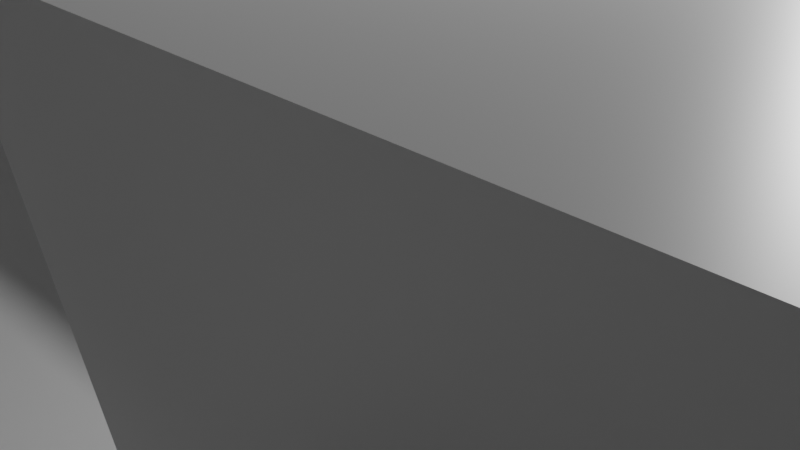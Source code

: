 # Source: tile.blend  (saved by Blender 2.91.10; exported with 4.5.12 LTS)
import bpy
from mathutils import Matrix  # noqa: F401  (used for matrix-valued properties, if any)

bpy.ops.wm.read_factory_settings(use_empty=True)
scene = bpy.context.scene
scene.name = 'Scene'

# ---- collections
col_collection = bpy.data.collections.new('Collection'); scene.collection.children.link(col_collection)

# ---- materials (node trees are filled in below, after node groups)
mat_material = bpy.data.materials.new('Material')
mat_material.alpha_threshold = 0.0
mat_material.use_transparent_shadow = False
mat_material.line_color = (0.0, 0.0, 0.0, 1.0)

# ---- material node trees
mat_material.use_nodes = True; mat_material.node_tree.nodes.clear()
_N = mat_material.node_tree.nodes; _L = mat_material.node_tree.links
n0 = _N.new('ShaderNodeOutputMaterial'); n0.name = 'Material Output'; n0.location = (300, 300)
n1 = _N.new('ShaderNodeBsdfPrincipled'); n1.name = 'Principled BSDF'; n1.location = (10, 300)
n1.distribution = 'GGX'
n1.subsurface_method = 'BURLEY'
n1.inputs[2].default_value = 0.4
n1.inputs[3].default_value = 1.45
n1.inputs[27].default_value = (0.0, 0.0, 0.0, 1.0)
n1.inputs[28].default_value = 1.0
_L.new(n1.outputs[0], n0.inputs[0])
n0.is_active_output = True

# ---- world
world_world = bpy.data.worlds.new('World'); scene.world = world_world
world_world.use_nodes = True; world_world.node_tree.nodes.clear()
_N = world_world.node_tree.nodes; _L = world_world.node_tree.links
n0 = _N.new('ShaderNodeOutputWorld'); n0.name = 'World Output'; n0.location = (300, 300)
n1 = _N.new('ShaderNodeBackground'); n1.name = 'Background'; n1.location = (10, 300)
n1.inputs[0].default_value = (0.05088, 0.05088, 0.05088, 1.0)
_L.new(n1.outputs[0], n0.inputs[0])
n0.is_active_output = True
world_world.color = (0.05088, 0.05088, 0.05088)
world_world.use_sun_shadow = False
world_world.sun_shadow_jitter_overblur = 0.0

# ---- cameras
cam_camera = bpy.data.cameras.new('Camera')
cam_camera.clip_end = 100.0
cam_camera.ortho_scale = 7.314

# ---- lights
light_light = bpy.data.lights.new('Light', 'POINT')
light_light.transmission_factor = 0.0
light_light.energy = 1000.0
light_light.shadow_soft_size = 0.1
light_light.shadow_maximum_resolution = 0.006
light_light.use_absolute_resolution = True

# ---- meshes
me_plane_001 = bpy.data.meshes.new('Plane.001')
me_plane_001.from_pydata([(-1.0, -1.0, 0.0), (1.0, -1.0, 0.0), (-1.0, 1.0, 0.0), (1.0, 1.0, 0.0), (-1.0, 0.75, 0.0), (-1.0, 0.5, 0.0), (-1.0, 0.25, 0.0), (-1.0, 0.0, 0.0), (-1.0, -0.25, 0.0), (-1.0, -0.5, 0.0), (-1.0, -0.75, 0.0), (-0.75, -1.0, 0.0), (-0.5, -1.0, 0.0), (-0.25, -1.0, 0.0), (0.0, -1.0, 0.0), (0.25, -1.0, 0.0), (0.5, -1.0, 0.0), (0.75, -1.0, 0.0), (1.0, -0.75, 0.0), (1.0, -0.5, 0.0), (1.0, -0.25, 0.0), (1.0, 0.0, 0.0), (1.0, 0.25, 0.0), (1.0, 0.5, 0.0), (1.0, 0.75, 0.0), (0.75, 1.0, 0.0), (0.5, 1.0, 0.0), (0.25, 1.0, 0.0), (0.0, 1.0, 0.0), (-0.25, 1.0, 0.0), (-0.5, 1.0, 0.0), (-0.75, 1.0, 0.0), (-0.75, -0.75, 0.0), (-0.75, -0.5, 0.0), (-0.75, -0.25, 0.0), (-0.75, 0.0, 0.0), (-0.75, 0.25, 0.0), (-0.75, 0.5, 0.0), (-0.75, 0.75, 0.0), (-0.5, -0.5, 0.0), (-0.5, -0.25, 0.0), (-0.5, 0.0, 0.0), (-0.5, 0.25, 0.0), (-0.5, 0.5, 0.0), (-0.5, 0.75, 0.0), (-0.25, -0.75, 0.0), (-0.25, -0.5, 0.0), (-0.25, -0.25, 0.0), (-0.25, 0.0, 0.0), (-0.25, 0.25, 0.0), (-0.25, 0.5, 0.0), (-0.25, 0.75, 0.0), (0.0, -0.75, 0.0), (0.0, -0.5, 0.0), (0.0, -0.25, 0.0), (0.0, 0.0, 0.0), (0.0, 0.25, 0.0), (0.0, 0.5, 0.0), (0.0, 0.75, 0.0), (0.25, -0.75, 0.0), (0.25, -0.5, 0.0), (0.25, -0.25, 0.0), (0.25, 0.0, 0.0), (0.25, 0.25, 0.0), (0.25, 0.5, 0.0), (0.25, 0.75, 0.0), (0.5, -0.75, 0.0), (0.5, -0.5, 0.0), (0.5, -0.25, 0.0), (0.5, 0.0, 0.0), (0.5, 0.25, 0.0), (0.5, 0.5, 0.0), (0.5, 0.75, 0.0), (0.75, -0.75, 0.0), (0.75, -0.25, 0.0), (0.75, 0.0, 0.0), (0.75, 0.25, 0.0), (0.75, 0.5, 0.0), (0.75, 0.75, 0.0), (-1.0, -0.875, 0.0), (0.875, -1.0, 0.0), (1.0, 0.875, 0.0), (-0.875, 1.0, 0.0), (-1.0, 0.875, 0.0), (-1.0, 0.625, 0.0), (-1.0, 0.375, 0.0), (-1.0, 0.125, 0.0), (-1.0, -0.125, 0.0), (-1.0, -0.375, 0.0), (-1.0, -0.625, 0.0), (-0.875, -1.0, 0.0), (-0.625, -1.0, 0.0), (-0.375, -1.0, 0.0), (-0.125, -1.0, 0.0), (0.125, -1.0, 0.0), (0.375, -1.0, 0.0), (0.625, -1.0, 0.0), (1.0, -0.875, 0.0), (1.0, -0.625, 0.0), (1.0, -0.375, 0.0), (1.0, -0.125, 0.0), (1.0, 0.125, 0.0), (1.0, 0.375, 0.0), (1.0, 0.625, 0.0), (0.875, 1.0, 0.0), (0.625, 1.0, 0.0), (0.375, 1.0, 0.0), (0.125, 1.0, 0.0), (-0.125, 1.0, 0.0), (-0.375, 1.0, 0.0), (-0.625, 1.0, 0.0), (-0.75, 0.875, 0.0), (-0.75, -0.875, 0.0), (-0.75, -0.625, 0.0), (-0.75, -0.375, 0.0), (-0.75, -0.125, 0.0), (-0.75, 0.125, 0.0), (-0.75, 0.375, 0.0), (-0.75, 0.625, 0.0), (-0.5, 0.875, 0.0), (-0.5, -0.625, 0.0), (-0.5, -0.375, 0.0), (-0.5, -0.125, 0.0), (-0.5, 0.125, 0.0), (-0.5, 0.375, 0.0), (-0.5, 0.625, 0.0), (-0.25, 0.875, 0.0), (-0.25, -0.875, 0.0), (-0.25, -0.625, 0.0), (-0.25, -0.375, 0.0), (-0.25, -0.125, 0.0), (-0.25, 0.125, 0.0), (-0.25, 0.375, 0.0), (-0.25, 0.625, 0.0), (0.0, 0.875, 0.0), (0.0, -0.875, 0.0), (0.0, -0.625, 0.0), (0.0, -0.375, 0.0), (0.0, -0.125, 0.0), (0.0, 0.125, 0.0), (0.0, 0.375, 0.0), (0.0, 0.625, 0.0), (0.25, 0.875, 0.0), (0.25, -0.875, 0.0), (0.25, -0.625, 0.0), (0.25, -0.375, 0.0), (0.25, -0.125, 0.0), (0.25, 0.125, 0.0), (0.25, 0.375, 0.0), (0.25, 0.625, 0.0), (0.5, 0.875, 0.0), (0.5, -0.875, 0.0), (0.5, -0.625, 0.0), (0.5, -0.375, 0.0), (0.5, -0.125, 0.0), (0.5, 0.375, 0.0), (0.5, 0.625, 0.0), (0.75, -0.875, 0.0), (0.75, -0.625, 0.0), (0.75, -0.375, 0.0), (0.75, -0.125, 0.0), (0.75, 0.375, 0.0), (0.75, 0.625, 0.0), (-0.875, -0.75, 0.0), (-0.875, -0.5, 0.0), (-0.875, -0.25, 0.0), (-0.875, 0.0, 0.0), (-0.875, 0.25, 0.0), (-0.875, 0.5, 0.0), (-0.625, -0.5, 0.0), (-0.625, -0.25, 0.0), (-0.625, 0.0, 0.0), (-0.625, 0.25, 0.0), (-0.625, 0.5, 0.0), (-0.625, 0.75, 0.0), (-0.375, -0.5, 0.0), (-0.375, -0.25, 0.0), (-0.375, 0.0, 0.0), (-0.375, 0.25, 0.0), (-0.375, 0.5, 0.0), (-0.375, 0.75, 0.0), (-0.125, -0.75, 0.0), (-0.125, -0.5, 0.0), (-0.125, -0.25, 0.0), (-0.125, 0.0, 0.0), (-0.125, 0.25, 0.0), (-0.125, 0.5, 0.0), (-0.125, 0.75, 0.0), (0.125, -0.75, 0.0), (0.125, -0.5, 0.0), (0.125, -0.25, 0.0), (0.125, 0.0, 0.0), (0.125, 0.25, 0.0), (0.125, 0.5, 0.0), (0.125, 0.75, 0.0), (0.375, -0.75, 0.0), (0.375, -0.5, 0.0), (0.375, -0.25, 0.0), (0.375, 0.0, 0.0), (0.375, 0.25, 0.0), (0.375, 0.5, 0.0), (0.375, 0.75, 0.0), (0.625, -0.75, 0.0), (0.625, -0.25, 0.0), (0.625, 0.0, 0.0), (0.625, 0.25, 0.0), (0.625, 0.5, 0.0), (0.875, -0.75, 0.0), (0.875, -0.25, 0.0), (0.875, 0.0, 0.0), (0.875, 0.25, 0.0), (0.875, 0.5, 0.0), (0.875, 0.75, 0.0), (0.875, 0.625, 0.0), (0.875, 0.375, 0.0), (0.875, -0.125, 0.0), (0.875, -0.375, 0.0), (0.875, -0.625, 0.0), (0.875, -0.875, 0.0), (0.625, 0.375, 0.0), (0.625, -0.125, 0.0), (0.625, -0.375, 0.0), (0.625, -0.625, 0.0), (0.625, -0.875, 0.0), (0.375, 0.625, 0.0), (0.375, 0.375, 0.0), (0.375, -0.125, 0.0), (0.375, -0.375, 0.0), (0.375, -0.625, 0.0), (0.375, -0.875, 0.0), (0.125, 0.625, 0.0), (0.125, 0.375, 0.0), (0.125, 0.125, 0.0), (0.125, -0.125, 0.0), (0.125, -0.375, 0.0), (0.125, -0.625, 0.0), (0.125, -0.875, 0.0), (-0.125, 0.625, 0.0), (-0.125, 0.375, 0.0), (-0.125, 0.125, 0.0), (-0.125, -0.125, 0.0), (-0.125, -0.375, 0.0), (-0.125, -0.625, 0.0), (-0.125, -0.875, 0.0), (-0.375, 0.625, 0.0), (-0.375, 0.375, 0.0), (-0.375, 0.125, 0.0), (-0.375, -0.125, 0.0), (-0.375, -0.375, 0.0), (-0.375, -0.625, 0.0), (-0.625, 0.625, 0.0), (-0.625, 0.375, 0.0), (-0.625, 0.125, 0.0), (-0.625, -0.125, 0.0), (-0.625, -0.375, 0.0), (-0.625, -0.625, 0.0), (-0.875, 0.625, 0.0), (-0.875, 0.375, 0.0), (-0.875, 0.125, 0.0), (-0.875, -0.125, 0.0), (-0.875, -0.375, 0.0), (-0.875, -0.625, 0.0), (-0.875, -0.875, 0.0), (0.375, 0.875, 0.0), (0.125, 0.875, 0.0), (-0.125, 0.875, 0.0), (-0.375, 0.875, 0.0), (-0.625, 0.875, 0.0), (0.7796, -1.062, 0.5), (0.9046, -1.062, 0.5), (0.9046, 0.813, 0.5), (0.9046, 0.938, 0.5), (-0.9704, 0.938, 0.5), (-1.095, 0.938, 0.5), (-1.095, 0.813, 0.5), (-1.095, 0.688, 0.5), (-0.7204, -1.062, 0.5), (-0.5954, -1.062, 0.5), (-0.4704, -1.062, 0.5), (-0.3454, -1.062, 0.5), (0.5296, -1.062, 0.5), (0.6546, -1.062, 0.5), (0.9046, -0.687, 0.5), (0.9046, -0.562, 0.5), (0.9046, 0.06298, 0.5), (0.9046, 0.188, 0.5), (0.7796, 0.938, 0.5), (0.6546, 0.938, 0.5), (0.5296, 0.938, 0.5), (0.4046, 0.938, 0.5), (-0.2204, 0.938, 0.5), (-0.3454, 0.938, 0.5), (-0.8454, 0.813, 0.5), (-0.8454, 0.938, 0.5), (-0.8454, -0.937, 0.5), (-0.8454, -0.812, 0.5), (-0.8454, 0.06298, 0.5), (-0.8454, 0.188, 0.5), (-0.8454, 0.563, 0.5), (-0.8454, 0.688, 0.5), (-0.5954, -0.937, 0.5), (-0.5954, -0.812, 0.5), (-0.5954, 0.06298, 0.5), (-0.5954, 0.188, 0.5), (-0.3454, 0.813, 0.5), (-0.3454, -0.937, 0.5), (-0.3454, -0.812, 0.5), (-0.3454, 0.06298, 0.5), (-0.3454, 0.188, 0.5), (-0.3454, 0.563, 0.5), (-0.3454, 0.688, 0.5), (0.1546, 0.06298, 0.5), (0.1546, 0.188, 0.5), (0.4046, 0.813, 0.5), (0.4046, -0.687, 0.5), (0.4046, -0.562, 0.5), (0.4046, 0.06298, 0.5), (0.4046, 0.188, 0.5), (0.4046, 0.563, 0.5), (0.4046, 0.688, 0.5), (0.6546, 0.813, 0.5), (0.6546, -0.687, 0.5), (0.6546, -0.562, 0.5), (0.6546, 0.06298, 0.5), (0.6546, 0.188, 0.5), (0.6546, 0.563, 0.5), (0.6546, 0.688, 0.5), (-0.9704, 0.688, 0.5), (-0.7204, -0.812, 0.5), (-0.7204, 0.688, 0.5), (-0.4704, -0.812, 0.5), (-0.2204, 0.688, 0.5), (0.02958, -0.06202, 0.5), (-0.09542, -0.06202, 0.5), (0.2796, -0.06202, 0.5), (0.1546, -0.06202, 0.5), (0.2796, 0.188, 0.5), (0.5296, -0.562, 0.5), (0.5296, -0.06202, 0.5), (0.4046, -0.06202, 0.5), (0.5296, 0.188, 0.5), (0.5296, 0.438, 0.5), (0.4046, 0.438, 0.5), (0.5296, 0.688, 0.5), (0.7796, -0.562, 0.5), (0.7796, -0.06202, 0.5), (0.6546, -0.06202, 0.5), (0.7796, 0.188, 0.5), (0.7796, 0.688, 0.5), (0.9046, 0.688, 0.5), (-1.095, 0.563, 0.5), (-0.8454, -1.062, 0.5), (0.9046, -0.937, 0.5), (0.9046, -0.437, 0.5), (0.9046, -0.06202, 0.5), (-0.8454, -0.687, 0.5), (-0.8454, -0.06202, 0.5), (-0.5954, -0.687, 0.5), (-0.5954, -0.06202, 0.5), (-0.3454, -0.687, 0.5), (-0.3454, -0.06202, 0.5), (-0.09542, 0.06298, 0.5), (0.4046, -0.437, 0.5), (0.6546, -0.937, 0.5), (0.6546, -0.437, 0.5), (0.6546, 0.438, 0.5), (-0.9704, -0.06202, 0.5), (-0.9704, 0.188, 0.5), (-0.7204, -0.06202, 0.5), (-0.7204, 0.188, 0.5), (-0.4704, -0.06202, 0.5), (-0.4704, 0.188, 0.5), (-0.2204, -0.06202, 0.5), (0.7796, 0.06298, 0.5), (0.7796, -0.437, 0.5), (0.7796, -0.687, 0.5), (0.7796, -0.937, 0.5), (0.5296, 0.563, 0.5), (0.5296, 0.06298, 0.5), (0.5296, -0.437, 0.5), (0.5296, -0.687, 0.5), (0.5296, -0.937, 0.5), (0.2796, 0.06298, 0.5), (0.02958, 0.06298, 0.5), (-0.2204, 0.563, 0.5), (-0.2204, 0.06298, 0.5), (-0.4704, 0.06298, 0.5), (-0.4704, -0.687, 0.5), (-0.4704, -0.937, 0.5), (-0.7204, 0.563, 0.5), (-0.7204, 0.06298, 0.5), (-0.7204, -0.687, 0.5), (-0.7204, -0.937, 0.5), (-0.9704, 0.563, 0.5), (-0.9704, 0.06298, 0.5), (0.5296, 0.813, 0.5), (-0.2204, 0.813, 0.5), (-0.9704, 0.813, 0.5), (0.7796, 0.813, 0.5)], [], [(256, 118, 298, 393), (199, 63, 312, 336), (267, 119, 30, 110), (266, 126, 29, 109), (265, 134, 28, 108), (264, 142, 27, 107), (263, 150, 26, 106), (113, 32, 295, 355), (262, 112, 32, 163), (261, 113, 33, 164), (260, 114, 34, 165), (259, 115, 35, 166), (84, 256, 393, 350), (257, 117, 37, 168), (62, 198, 334, 335), (112, 11, 351, 294), (255, 120, 39, 169), (254, 121, 40, 170), (253, 122, 41, 171), (67, 152, 314, 315), (251, 124, 43, 173), (250, 125, 44, 174), (232, 139, 361, 383), (249, 128, 46, 175), (248, 129, 47, 176), (247, 130, 48, 177), (206, 77, 365, 341), (245, 132, 50, 179), (244, 133, 51, 180), (243, 135, 52, 181), (242, 136, 53, 182), (241, 137, 54, 183), (240, 138, 55, 184), (239, 139, 56, 185), (238, 140, 57, 186), (237, 141, 58, 187), (236, 143, 59, 188), (235, 144, 60, 189), (234, 145, 61, 190), (233, 146, 62, 191), (232, 147, 63, 192), (231, 148, 64, 193), (230, 149, 65, 194), (229, 151, 66, 195), (228, 152, 67, 196), (227, 153, 68, 197), (226, 154, 69, 198), (101, 22, 285, 284), (225, 155, 71, 200), (224, 156, 72, 201), (223, 157, 73, 202), (38, 111, 292, 299), (221, 159, 74, 203), (220, 160, 75, 204), (191, 232, 383, 332), (219, 161, 77, 206), (76, 205, 340, 324), (218, 97, 18, 207), (26, 150, 313, 289), (216, 99, 20, 208), (215, 100, 21, 209), (204, 75, 346, 338), (214, 102, 23, 211), (213, 103, 24, 212), (162, 213, 212, 78), (77, 211, 213, 162), (211, 23, 103, 213), (161, 214, 211, 77), (76, 210, 214, 161), (210, 22, 102, 214), (98, 19, 283, 282), (63, 147, 311, 312), (156, 71, 342, 318), (160, 215, 209, 75), (74, 208, 215, 160), (208, 20, 100, 215), (159, 216, 208, 74), (96, 17, 281, 280), (120, 255, 391, 357), (55, 191, 332, 333), (73, 207, 217, 158), (207, 18, 98, 217), (157, 218, 207, 73), (25, 105, 288, 287), (255, 113, 355, 391), (3, 104, 286, 271), (70, 199, 336, 317), (153, 67, 315, 362), (155, 219, 206, 71), (70, 205, 219, 155), (205, 76, 161, 219), (198, 69, 339, 334), (92, 13, 279, 278), (91, 12, 277, 276), (154, 220, 204, 69), (68, 203, 220, 154), (203, 74, 160, 220), (153, 221, 203, 68), (21, 101, 284, 354), (187, 265, 396, 331), (150, 72, 319, 313), (66, 202, 222, 152), (202, 73, 158, 222), (151, 223, 202, 66), (16, 96, 223, 151), (265, 108, 290, 396), (149, 224, 201, 65), (64, 200, 224, 149), (200, 71, 156, 224), (148, 225, 200, 64), (63, 199, 225, 148), (199, 70, 155, 225), (19, 99, 353, 283), (1, 97, 352, 269), (147, 62, 335, 311), (146, 226, 198, 62), (61, 197, 226, 146), (197, 68, 154, 226), (145, 227, 197, 61), (60, 196, 227, 145), (196, 67, 153, 227), (144, 228, 196, 60), (59, 195, 228, 144), (195, 66, 152, 228), (143, 229, 195, 59), (15, 95, 229, 143), (95, 16, 151, 229), (141, 230, 194, 58), (57, 193, 230, 141), (193, 64, 149, 230), (140, 231, 193, 57), (56, 192, 231, 140), (192, 63, 148, 231), (139, 232, 192, 56), (97, 218, 376, 352), (191, 62, 147, 232), (138, 233, 191, 55), (54, 190, 233, 138), (190, 61, 146, 233), (137, 234, 190, 54), (53, 189, 234, 137), (189, 60, 145, 234), (136, 235, 189, 53), (52, 188, 235, 136), (188, 59, 144, 235), (135, 236, 188, 52), (14, 94, 236, 135), (94, 15, 143, 236), (218, 157, 363, 376), (50, 186, 237, 133), (186, 57, 141, 237), (132, 238, 186, 50), (49, 185, 238, 132), (185, 56, 140, 238), (131, 239, 185, 49), (48, 184, 239, 131), (83, 4, 275, 274), (130, 240, 184, 48), (47, 183, 240, 130), (183, 54, 138, 240), (129, 241, 183, 47), (46, 182, 241, 129), (182, 53, 137, 241), (128, 242, 182, 46), (45, 181, 242, 128), (181, 52, 136, 242), (127, 243, 181, 45), (13, 93, 243, 127), (93, 14, 135, 243), (125, 244, 180, 44), (43, 179, 244, 125), (179, 50, 133, 244), (124, 245, 179, 43), (42, 178, 245, 124), (178, 49, 132, 245), (123, 246, 178, 42), (41, 177, 246, 123), (51, 133, 309, 310), (122, 247, 177, 41), (40, 176, 247, 122), (176, 47, 130, 247), (121, 248, 176, 40), (39, 175, 248, 121), (175, 46, 129, 248), (120, 249, 175, 39), (82, 2, 273, 272), (12, 92, 278, 277), (217, 98, 282, 375), (252, 171, 368, 390), (81, 3, 271, 270), (11, 91, 276, 351), (37, 173, 250, 118), (173, 43, 125, 250), (117, 251, 173, 37), (36, 172, 251, 117), (172, 42, 124, 251), (116, 252, 172, 36), (35, 171, 252, 116), (158, 217, 375, 321), (115, 253, 171, 35), (34, 170, 253, 115), (170, 40, 122, 253), (114, 254, 170, 34), (33, 169, 254, 114), (169, 39, 121, 254), (113, 255, 169, 33), (131, 49, 308, 307), (172, 252, 390, 369), (80, 1, 269, 268), (139, 239, 385, 361), (184, 55, 333, 372), (99, 216, 374, 353), (5, 168, 256, 84), (168, 37, 118, 256), (85, 257, 168, 5), (6, 167, 257, 85), (167, 36, 117, 257), (86, 258, 167, 6), (7, 166, 258, 86), (174, 38, 299, 329), (87, 259, 166, 7), (8, 165, 259, 87), (165, 34, 115, 259), (88, 260, 165, 8), (9, 164, 260, 88), (164, 33, 114, 260), (89, 261, 164, 9), (10, 163, 261, 89), (163, 32, 113, 261), (79, 262, 163, 10), (0, 90, 262, 79), (90, 11, 112, 262), (239, 184, 372, 385), (216, 159, 364, 374), (127, 45, 306, 305), (142, 263, 106, 27), (65, 201, 263, 142), (201, 72, 150, 263), (134, 264, 107, 28), (58, 194, 264, 134), (194, 65, 142, 264), (29, 126, 304, 291), (118, 250, 389, 298), (187, 58, 134, 265), (119, 266, 109, 30), (44, 180, 266, 119), (180, 51, 126, 266), (111, 267, 110, 31), (38, 174, 267, 111), (174, 44, 119, 267), (4, 84, 350, 275), (2, 83, 274, 273), (123, 42, 303, 302), (250, 174, 329, 389), (49, 178, 371, 308), (31, 82, 272, 293), (398, 270, 271, 286), (397, 292, 293, 272), (395, 320, 287, 288), (394, 296, 297, 367), (393, 298, 299, 327), (392, 300, 301, 328), (390, 302, 303, 369), (388, 305, 306, 330), (386, 307, 308, 371), (382, 316, 317, 336), (380, 321, 322, 337), (378, 323, 324, 340), (377, 325, 326, 343), (375, 282, 283, 344), (373, 284, 285, 347), (323, 373, 347, 324), (346, 345, 373, 323), (345, 354, 284, 373), (322, 344, 374, 364), (344, 283, 353, 374), (321, 375, 344, 322), (281, 268, 376, 363), (268, 269, 352, 376), (318, 377, 343, 319), (342, 341, 377, 318), (341, 365, 325, 377), (316, 378, 340, 317), (339, 338, 378, 316), (338, 346, 323, 378), (315, 337, 379, 362), (337, 322, 364, 379), (314, 380, 337, 315), (280, 281, 363, 381), (311, 382, 336, 312), (335, 334, 382, 311), (334, 339, 316, 382), (333, 332, 383, 361), (309, 384, 331, 310), (372, 333, 361, 385), (370, 360, 307, 386), (301, 330, 387, 357), (330, 306, 359, 387), (300, 388, 330, 301), (277, 278, 388, 300), (278, 279, 305, 388), (298, 389, 329, 299), (368, 358, 302, 390), (295, 328, 391, 355), (328, 301, 357, 391), (294, 392, 328, 295), (351, 276, 392, 294), (276, 277, 300, 392), (350, 393, 327, 275), (366, 356, 296, 394), (313, 395, 288, 289), (319, 343, 395, 313), (343, 326, 320, 395), (304, 396, 290, 291), (310, 331, 396, 304), (274, 397, 272, 273), (275, 327, 397, 274), (327, 299, 292, 397), (320, 398, 286, 287), (326, 348, 398, 320), (348, 349, 270, 398), (178, 246, 386, 371), (104, 25, 287, 286), (77, 162, 325, 365), (221, 153, 362, 379), (246, 177, 370, 386), (105, 26, 289, 288), (159, 221, 379, 364), (35, 116, 296, 356), (209, 21, 354, 345), (72, 156, 318, 319), (22, 210, 347, 285), (108, 29, 291, 290), (167, 258, 394, 367), (166, 35, 356, 366), (152, 222, 380, 314), (212, 24, 349, 348), (69, 204, 338, 339), (258, 166, 366, 394), (36, 167, 367, 297), (222, 158, 321, 380), (205, 70, 317, 340), (111, 31, 293, 292), (71, 206, 341, 342), (223, 96, 280, 381), (32, 112, 294, 295), (157, 223, 381, 363), (41, 123, 302, 358), (162, 78, 326, 325), (171, 41, 358, 368), (116, 36, 297, 296), (75, 209, 345, 346), (42, 172, 369, 303), (126, 51, 310, 304), (210, 76, 324, 347), (13, 127, 305, 279), (249, 120, 357, 387), (45, 128, 359, 306), (128, 249, 387, 359), (78, 212, 348, 326), (237, 187, 331, 384), (17, 80, 268, 281), (133, 237, 384, 309), (48, 131, 307, 360), (24, 81, 270, 349), (177, 48, 360, 370)])
_uv = me_plane_001.uv_layers.new(name='UVMap')
_uv.uv.foreach_set('vector', [0.0625, 0.8125, 0.125, 0.8125, 0.125, 0.8125, 0.0625, 0.8125, 0.6875, 0.625, 0.625, 0.625, 0.625, 0.625, 0.6875, 0.625, 0.1875, 0.9375, 0.25, 0.9375, 0.25, 1.0, 0.1875, 1.0, 0.3125, 0.9375, 0.375, 0.9375, 0.375, 1.0, 0.3125, 1.0, 0.4375, 0.9375, 0.5, 0.9375, 0.5, 1.0, 0.4375, 1.0, 0.5625, 0.9375, 0.625, 0.9375, 0.625, 1.0, 0.5625, 1.0, 0.6875, 0.9375, 0.75, 0.9375, 0.75, 1.0, 0.6875, 1.0, 0.125, 0.1875, 0.125, 0.125, 0.125, 0.125, 0.125, 0.1875, 0.0625, 0.0625, 0.125, 0.0625, 0.125, 0.125, 0.0625, 0.125, 0.0625, 0.1875, 0.125, 0.1875, 0.125, 0.25, 0.0625, 0.25, 0.0625, 0.3125, 0.125, 0.3125, 0.125, 0.375, 0.0625, 0.375, 0.0625, 0.4375, 0.125, 0.4375, 0.125, 0.5, 0.0625, 0.5, 0.0, 0.8125, 0.0625, 0.8125, 0.0625, 0.8125, 0.0, 0.8125, 0.0625, 0.6875, 0.125, 0.6875, 0.125, 0.75, 0.0625, 0.75, 0.625, 0.5, 0.6875, 0.5, 0.6875, 0.5, 0.625, 0.5, 0.125, 0.0625, 0.125, 0.0, 0.125, 0.0, 0.125, 0.0625, 0.1875, 0.1875, 0.25, 0.1875, 0.25, 0.25, 0.1875, 0.25, 0.1875, 0.3125, 0.25, 0.3125, 0.25, 0.375, 0.1875, 0.375, 0.1875, 0.4375, 0.25, 0.4375, 0.25, 0.5, 0.1875, 0.5, 0.75, 0.25, 0.75, 0.1875, 0.75, 0.1875, 0.75, 0.25, 0.1875, 0.6875, 0.25, 0.6875, 0.25, 0.75, 0.1875, 0.75, 0.1875, 0.8125, 0.25, 0.8125, 0.25, 0.875, 0.1875, 0.875, 0.5625, 0.5625, 0.5, 0.5625, 0.5, 0.5625, 0.5625, 0.5625, 0.3125, 0.1875, 0.375, 0.1875, 0.375, 0.25, 0.3125, 0.25, 0.3125, 0.3125, 0.375, 0.3125, 0.375, 0.375, 0.3125, 0.375, 0.3125, 0.4375, 0.375, 0.4375, 0.375, 0.5, 0.3125, 0.5, 0.8125, 0.75, 0.875, 0.75, 0.875, 0.75, 0.8125, 0.75, 0.3125, 0.6875, 0.375, 0.6875, 0.375, 0.75, 0.3125, 0.75, 0.3125, 0.8125, 0.375, 0.8125, 0.375, 0.875, 0.3125, 0.875, 0.4375, 0.0625, 0.5, 0.0625, 0.5, 0.125, 0.4375, 0.125, 0.4375, 0.1875, 0.5, 0.1875, 0.5, 0.25, 0.4375, 0.25, 0.4375, 0.3125, 0.5, 0.3125, 0.5, 0.375, 0.4375, 0.375, 0.4375, 0.4375, 0.5, 0.4375, 0.5, 0.5, 0.4375, 0.5, 0.4375, 0.5625, 0.5, 0.5625, 0.5, 0.625, 0.4375, 0.625, 0.4375, 0.6875, 0.5, 0.6875, 0.5, 0.75, 0.4375, 0.75, 0.4375, 0.8125, 0.5, 0.8125, 0.5, 0.875, 0.4375, 0.875, 0.5625, 0.0625, 0.625, 0.0625, 0.625, 0.125, 0.5625, 0.125, 0.5625, 0.1875, 0.625, 0.1875, 0.625, 0.25, 0.5625, 0.25, 0.5625, 0.3125, 0.625, 0.3125, 0.625, 0.375, 0.5625, 0.375, 0.5625, 0.4375, 0.625, 0.4375, 0.625, 0.5, 0.5625, 0.5, 0.5625, 0.5625, 0.625, 0.5625, 0.625, 0.625, 0.5625, 0.625, 0.5625, 0.6875, 0.625, 0.6875, 0.625, 0.75, 0.5625, 0.75, 0.5625, 0.8125, 0.625, 0.8125, 0.625, 0.875, 0.5625, 0.875, 0.6875, 0.0625, 0.75, 0.0625, 0.75, 0.125, 0.6875, 0.125, 0.6875, 0.1875, 0.75, 0.1875, 0.75, 0.25, 0.6875, 0.25, 0.6875, 0.3125, 0.75, 0.3125, 0.75, 0.375, 0.6875, 0.375, 0.6875, 0.4375, 0.75, 0.4375, 0.75, 0.5, 0.6875, 0.5, 0.0, 0.0, 0.0, 0.0, 0.0, 0.0, 0.0, 0.0, 0.6875, 0.6875, 0.75, 0.6875, 0.75, 0.75, 0.6875, 0.75, 0.6875, 0.8125, 0.75, 0.8125, 0.75, 0.875, 0.6875, 0.875, 0.8125, 0.0625, 0.875, 0.0625, 0.875, 0.125, 0.8125, 0.125, 0.125, 0.875, 0.125, 0.9375, 0.125, 0.9375, 0.125, 0.875, 0.8125, 0.3125, 0.875, 0.3125, 0.875, 0.375, 0.8125, 0.375, 0.8125, 0.4375, 0.875, 0.4375, 0.875, 0.5, 0.8125, 0.5, 0.5625, 0.5, 0.5625, 0.5625, 0.5625, 0.5625, 0.5625, 0.5, 0.8125, 0.6875, 0.875, 0.6875, 0.875, 0.75, 0.8125, 0.75, 0.875, 0.625, 0.8125, 0.625, 0.8125, 0.625, 0.875, 0.625, 0.9375, 0.0625, 1.0, 0.0625, 1.0, 0.125, 0.9375, 0.125, 0.75, 1.0, 0.75, 0.9375, 0.75, 0.9375, 0.75, 1.0, 0.9375, 0.3125, 1.0, 0.3125, 1.0, 0.375, 0.9375, 0.375, 0.9375, 0.4375, 1.0, 0.4375, 1.0, 0.5, 0.9375, 0.5, 0.8125, 0.5, 0.875, 0.5, 0.875, 0.5, 0.8125, 0.5, 0.9375, 0.6875, 1.0, 0.6875, 1.0, 0.75, 0.9375, 0.75, 0.9375, 0.8125, 1.0, 0.8125, 1.0, 0.875, 0.9375, 0.875, 0.875, 0.8125, 0.9375, 0.8125, 0.9375, 0.875, 0.875, 0.875, 0.875, 0.75, 0.9375, 0.75, 0.9375, 0.8125, 0.875, 0.8125, 0.9375, 0.75, 1.0, 0.75, 1.0, 0.8125, 0.9375, 0.8125, 0.875, 0.6875, 0.9375, 0.6875, 0.9375, 0.75, 0.875, 0.75, 0.875, 0.625, 0.9375, 0.625, 0.9375, 0.6875, 0.875, 0.6875, 0.9375, 0.625, 1.0, 0.625, 1.0, 0.6875, 0.9375, 0.6875, 0.0, 0.0, 0.0, 0.0, 0.0, 0.0, 0.0, 0.0, 0.625, 0.625, 0.625, 0.5625, 0.625, 0.5625, 0.625, 0.625, 0.75, 0.8125, 0.75, 0.75, 0.75, 0.75, 0.75, 0.8125, 0.875, 0.4375, 0.9375, 0.4375, 0.9375, 0.5, 0.875, 0.5, 0.875, 0.375, 0.9375, 0.375, 0.9375, 0.4375, 0.875, 0.4375, 0.9375, 0.375, 1.0, 0.375, 1.0, 0.4375, 0.9375, 0.4375, 0.875, 0.3125, 0.9375, 0.3125, 0.9375, 0.375, 0.875, 0.375, 0.0, 0.0, 0.0, 0.0, 0.0, 0.0, 0.0, 0.0, 0.25, 0.1875, 0.1875, 0.1875, 0.1875, 0.1875, 0.25, 0.1875, 0.5, 0.5, 0.5625, 0.5, 0.5625, 0.5, 0.5, 0.5, 0.875, 0.125, 0.9375, 0.125, 0.9375, 0.1875, 0.875, 0.1875, 0.9375, 0.125, 1.0, 0.125, 1.0, 0.1875, 0.9375, 0.1875, 0.875, 0.0625, 0.9375, 0.0625, 0.9375, 0.125, 0.875, 0.125, 0.0, 0.0, 0.0, 0.0, 0.0, 0.0, 0.0, 0.0, 0.1875, 0.1875, 0.125, 0.1875, 0.125, 0.1875, 0.1875, 0.1875, 0.0, 0.0, 0.0, 0.0, 0.0, 0.0, 0.0, 0.0, 0.75, 0.625, 0.6875, 0.625, 0.6875, 0.625, 0.75, 0.625, 0.75, 0.3125, 0.75, 0.25, 0.75, 0.25, 0.75, 0.3125, 0.75, 0.6875, 0.8125, 0.6875, 0.8125, 0.75, 0.75, 0.75, 0.75, 0.625, 0.8125, 0.625, 0.8125, 0.6875, 0.75, 0.6875, 0.8125, 0.625, 0.875, 0.625, 0.875, 0.6875, 0.8125, 0.6875, 0.6875, 0.5, 0.75, 0.5, 0.75, 0.5, 0.6875, 0.5, 0.0, 0.0, 0.0, 0.0, 0.0, 0.0, 0.0, 0.0, 0.0, 0.0, 0.0, 0.0, 0.0, 0.0, 0.0, 0.0, 0.75, 0.4375, 0.8125, 0.4375, 0.8125, 0.5, 0.75, 0.5, 0.75, 0.375, 0.8125, 0.375, 0.8125, 0.4375, 0.75, 0.4375, 0.8125, 0.375, 0.875, 0.375, 0.875, 0.4375, 0.8125, 0.4375, 0.75, 0.3125, 0.8125, 0.3125, 0.8125, 0.375, 0.75, 0.375, 0.0, 0.0, 0.0, 0.0, 0.0, 0.0, 0.0, 0.0, 0.4375, 0.875, 0.4375, 0.9375, 0.4375, 0.9375, 0.4375, 0.875, 0.75, 0.9375, 0.75, 0.875, 0.75, 0.875, 0.75, 0.9375, 0.75, 0.125, 0.8125, 0.125, 0.8125, 0.1875, 0.75, 0.1875, 0.8125, 0.125, 0.875, 0.125, 0.875, 0.1875, 0.8125, 0.1875, 0.75, 0.0625, 0.8125, 0.0625, 0.8125, 0.125, 0.75, 0.125, 0.75, 0.0, 0.8125, 0.0, 0.8125, 0.0625, 0.75, 0.0625, 0.4375, 0.9375, 0.4375, 1.0, 0.4375, 1.0, 0.4375, 0.9375, 0.625, 0.8125, 0.6875, 0.8125, 0.6875, 0.875, 0.625, 0.875, 0.625, 0.75, 0.6875, 0.75, 0.6875, 0.8125, 0.625, 0.8125, 0.6875, 0.75, 0.75, 0.75, 0.75, 0.8125, 0.6875, 0.8125, 0.625, 0.6875, 0.6875, 0.6875, 0.6875, 0.75, 0.625, 0.75, 0.625, 0.625, 0.6875, 0.625, 0.6875, 0.6875, 0.625, 0.6875, 0.6875, 0.625, 0.75, 0.625, 0.75, 0.6875, 0.6875, 0.6875, 0.0, 0.0, 0.0, 0.0, 0.0, 0.0, 0.0, 0.0, 0.0, 0.0, 0.0, 0.0, 0.0, 0.0, 0.0, 0.0, 0.625, 0.5625, 0.625, 0.5, 0.625, 0.5, 0.625, 0.5625, 0.625, 0.4375, 0.6875, 0.4375, 0.6875, 0.5, 0.625, 0.5, 0.625, 0.375, 0.6875, 0.375, 0.6875, 0.4375, 0.625, 0.4375, 0.6875, 0.375, 0.75, 0.375, 0.75, 0.4375, 0.6875, 0.4375, 0.625, 0.3125, 0.6875, 0.3125, 0.6875, 0.375, 0.625, 0.375, 0.625, 0.25, 0.6875, 0.25, 0.6875, 0.3125, 0.625, 0.3125, 0.6875, 0.25, 0.75, 0.25, 0.75, 0.3125, 0.6875, 0.3125, 0.625, 0.1875, 0.6875, 0.1875, 0.6875, 0.25, 0.625, 0.25, 0.625, 0.125, 0.6875, 0.125, 0.6875, 0.1875, 0.625, 0.1875, 0.6875, 0.125, 0.75, 0.125, 0.75, 0.1875, 0.6875, 0.1875, 0.625, 0.0625, 0.6875, 0.0625, 0.6875, 0.125, 0.625, 0.125, 0.625, 0.0, 0.6875, 0.0, 0.6875, 0.0625, 0.625, 0.0625, 0.6875, 0.0, 0.75, 0.0, 0.75, 0.0625, 0.6875, 0.0625, 0.5, 0.8125, 0.5625, 0.8125, 0.5625, 0.875, 0.5, 0.875, 0.5, 0.75, 0.5625, 0.75, 0.5625, 0.8125, 0.5, 0.8125, 0.5625, 0.75, 0.625, 0.75, 0.625, 0.8125, 0.5625, 0.8125, 0.5, 0.6875, 0.5625, 0.6875, 0.5625, 0.75, 0.5, 0.75, 0.5, 0.625, 0.5625, 0.625, 0.5625, 0.6875, 0.5, 0.6875, 0.5625, 0.625, 0.625, 0.625, 0.625, 0.6875, 0.5625, 0.6875, 0.5, 0.5625, 0.5625, 0.5625, 0.5625, 0.625, 0.5, 0.625, 1.0, 0.0625, 0.9375, 0.0625, 0.9375, 0.0625, 1.0, 0.0625, 0.5625, 0.5, 0.625, 0.5, 0.625, 0.5625, 0.5625, 0.5625, 0.5, 0.4375, 0.5625, 0.4375, 0.5625, 0.5, 0.5, 0.5, 0.5, 0.375, 0.5625, 0.375, 0.5625, 0.4375, 0.5, 0.4375, 0.5625, 0.375, 0.625, 0.375, 0.625, 0.4375, 0.5625, 0.4375, 0.5, 0.3125, 0.5625, 0.3125, 0.5625, 0.375, 0.5, 0.375, 0.5, 0.25, 0.5625, 0.25, 0.5625, 0.3125, 0.5, 0.3125, 0.5625, 0.25, 0.625, 0.25, 0.625, 0.3125, 0.5625, 0.3125, 0.5, 0.1875, 0.5625, 0.1875, 0.5625, 0.25, 0.5, 0.25, 0.5, 0.125, 0.5625, 0.125, 0.5625, 0.1875, 0.5, 0.1875, 0.5625, 0.125, 0.625, 0.125, 0.625, 0.1875, 0.5625, 0.1875, 0.5, 0.0625, 0.5625, 0.0625, 0.5625, 0.125, 0.5, 0.125, 0.5, 0.0, 0.5625, 0.0, 0.5625, 0.0625, 0.5, 0.0625, 0.5625, 0.0, 0.625, 0.0, 0.625, 0.0625, 0.5625, 0.0625, 0.9375, 0.0625, 0.875, 0.0625, 0.875, 0.0625, 0.9375, 0.0625, 0.375, 0.75, 0.4375, 0.75, 0.4375, 0.8125, 0.375, 0.8125, 0.4375, 0.75, 0.5, 0.75, 0.5, 0.8125, 0.4375, 0.8125, 0.375, 0.6875, 0.4375, 0.6875, 0.4375, 0.75, 0.375, 0.75, 0.375, 0.625, 0.4375, 0.625, 0.4375, 0.6875, 0.375, 0.6875, 0.4375, 0.625, 0.5, 0.625, 0.5, 0.6875, 0.4375, 0.6875, 0.375, 0.5625, 0.4375, 0.5625, 0.4375, 0.625, 0.375, 0.625, 0.375, 0.5, 0.4375, 0.5, 0.4375, 0.5625, 0.375, 0.5625, 0.0, 0.0, 0.0, 0.0, 0.0, 0.0, 0.0, 0.0, 0.375, 0.4375, 0.4375, 0.4375, 0.4375, 0.5, 0.375, 0.5, 0.375, 0.375, 0.4375, 0.375, 0.4375, 0.4375, 0.375, 0.4375, 0.4375, 0.375, 0.5, 0.375, 0.5, 0.4375, 0.4375, 0.4375, 0.375, 0.3125, 0.4375, 0.3125, 0.4375, 0.375, 0.375, 0.375, 0.375, 0.25, 0.4375, 0.25, 0.4375, 0.3125, 0.375, 0.3125, 0.4375, 0.25, 0.5, 0.25, 0.5, 0.3125, 0.4375, 0.3125, 0.375, 0.1875, 0.4375, 0.1875, 0.4375, 0.25, 0.375, 0.25, 0.375, 0.125, 0.4375, 0.125, 0.4375, 0.1875, 0.375, 0.1875, 0.4375, 0.125, 0.5, 0.125, 0.5, 0.1875, 0.4375, 0.1875, 0.375, 0.0625, 0.4375, 0.0625, 0.4375, 0.125, 0.375, 0.125, 0.375, 0.0, 0.4375, 0.0, 0.4375, 0.0625, 0.375, 0.0625, 0.4375, 0.0, 0.5, 0.0, 0.5, 0.0625, 0.4375, 0.0625, 0.25, 0.8125, 0.3125, 0.8125, 0.3125, 0.875, 0.25, 0.875, 0.25, 0.75, 0.3125, 0.75, 0.3125, 0.8125, 0.25, 0.8125, 0.3125, 0.75, 0.375, 0.75, 0.375, 0.8125, 0.3125, 0.8125, 0.25, 0.6875, 0.3125, 0.6875, 0.3125, 0.75, 0.25, 0.75, 0.25, 0.625, 0.3125, 0.625, 0.3125, 0.6875, 0.25, 0.6875, 0.3125, 0.625, 0.375, 0.625, 0.375, 0.6875, 0.3125, 0.6875, 0.25, 0.5625, 0.3125, 0.5625, 0.3125, 0.625, 0.25, 0.625, 0.25, 0.5, 0.3125, 0.5, 0.3125, 0.5625, 0.25, 0.5625, 0.375, 0.875, 0.375, 0.8125, 0.375, 0.8125, 0.375, 0.875, 0.25, 0.4375, 0.3125, 0.4375, 0.3125, 0.5, 0.25, 0.5, 0.25, 0.375, 0.3125, 0.375, 0.3125, 0.4375, 0.25, 0.4375, 0.3125, 0.375, 0.375, 0.375, 0.375, 0.4375, 0.3125, 0.4375, 0.25, 0.3125, 0.3125, 0.3125, 0.3125, 0.375, 0.25, 0.375, 0.25, 0.25, 0.3125, 0.25, 0.3125, 0.3125, 0.25, 0.3125, 0.3125, 0.25, 0.375, 0.25, 0.375, 0.3125, 0.3125, 0.3125, 0.25, 0.1875, 0.3125, 0.1875, 0.3125, 0.25, 0.25, 0.25, 0.0, 0.0, 0.0, 0.0, 0.0, 0.0, 0.0, 0.0, 0.0, 0.0, 0.0, 0.0, 0.0, 0.0, 0.0, 0.0, 0.9375, 0.1875, 1.0, 0.1875, 1.0, 0.1875, 0.9375, 0.1875, 0.1875, 0.5625, 0.1875, 0.5, 0.1875, 0.5, 0.1875, 0.5625, 0.0, 0.0, 0.0, 0.0, 0.0, 0.0, 0.0, 0.0, 0.0, 0.0, 0.0, 0.0, 0.0, 0.0, 0.0, 0.0, 0.125, 0.75, 0.1875, 0.75, 0.1875, 0.8125, 0.125, 0.8125, 0.1875, 0.75, 0.25, 0.75, 0.25, 0.8125, 0.1875, 0.8125, 0.125, 0.6875, 0.1875, 0.6875, 0.1875, 0.75, 0.125, 0.75, 0.125, 0.625, 0.1875, 0.625, 0.1875, 0.6875, 0.125, 0.6875, 0.1875, 0.625, 0.25, 0.625, 0.25, 0.6875, 0.1875, 0.6875, 0.125, 0.5625, 0.1875, 0.5625, 0.1875, 0.625, 0.125, 0.625, 0.125, 0.5, 0.1875, 0.5, 0.1875, 0.5625, 0.125, 0.5625, 0.875, 0.1875, 0.9375, 0.1875, 0.9375, 0.1875, 0.875, 0.1875, 0.125, 0.4375, 0.1875, 0.4375, 0.1875, 0.5, 0.125, 0.5, 0.125, 0.375, 0.1875, 0.375, 0.1875, 0.4375, 0.125, 0.4375, 0.1875, 0.375, 0.25, 0.375, 0.25, 0.4375, 0.1875, 0.4375, 0.125, 0.3125, 0.1875, 0.3125, 0.1875, 0.375, 0.125, 0.375, 0.125, 0.25, 0.1875, 0.25, 0.1875, 0.3125, 0.125, 0.3125, 0.1875, 0.25, 0.25, 0.25, 0.25, 0.3125, 0.1875, 0.3125, 0.125, 0.1875, 0.1875, 0.1875, 0.1875, 0.25, 0.125, 0.25, 0.375, 0.5625, 0.375, 0.625, 0.375, 0.625, 0.375, 0.5625, 0.1875, 0.625, 0.1875, 0.5625, 0.1875, 0.5625, 0.1875, 0.625, 0.0, 0.0, 0.0, 0.0, 0.0, 0.0, 0.0, 0.0, 0.5, 0.5625, 0.4375, 0.5625, 0.4375, 0.5625, 0.5, 0.5625, 0.4375, 0.5, 0.5, 0.5, 0.5, 0.5, 0.4375, 0.5, 1.0, 0.3125, 0.9375, 0.3125, 0.9375, 0.3125, 1.0, 0.3125, 0.0, 0.75, 0.0625, 0.75, 0.0625, 0.8125, 0.0, 0.8125, 0.0625, 0.75, 0.125, 0.75, 0.125, 0.8125, 0.0625, 0.8125, 0.0, 0.6875, 0.0625, 0.6875, 0.0625, 0.75, 0.0, 0.75, 0.0, 0.625, 0.0625, 0.625, 0.0625, 0.6875, 0.0, 0.6875, 0.0625, 0.625, 0.125, 0.625, 0.125, 0.6875, 0.0625, 0.6875, 0.0, 0.5625, 0.0625, 0.5625, 0.0625, 0.625, 0.0, 0.625, 0.0, 0.5, 0.0625, 0.5, 0.0625, 0.5625, 0.0, 0.5625, 0.1875, 0.875, 0.125, 0.875, 0.125, 0.875, 0.1875, 0.875, 0.0, 0.4375, 0.0625, 0.4375, 0.0625, 0.5, 0.0, 0.5, 0.0, 0.375, 0.0625, 0.375, 0.0625, 0.4375, 0.0, 0.4375, 0.0625, 0.375, 0.125, 0.375, 0.125, 0.4375, 0.0625, 0.4375, 0.0, 0.3125, 0.0625, 0.3125, 0.0625, 0.375, 0.0, 0.375, 0.0, 0.25, 0.0625, 0.25, 0.0625, 0.3125, 0.0, 0.3125, 0.0625, 0.25, 0.125, 0.25, 0.125, 0.3125, 0.0625, 0.3125, 0.0, 0.1875, 0.0625, 0.1875, 0.0625, 0.25, 0.0, 0.25, 0.0, 0.125, 0.0625, 0.125, 0.0625, 0.1875, 0.0, 0.1875, 0.0625, 0.125, 0.125, 0.125, 0.125, 0.1875, 0.0625, 0.1875, 0.0, 0.0625, 0.0625, 0.0625, 0.0625, 0.125, 0.0, 0.125, 0.0, 0.0, 0.0625, 0.0, 0.0625, 0.0625, 0.0, 0.0625, 0.0625, 0.0, 0.125, 0.0, 0.125, 0.0625, 0.0625, 0.0625, 0.4375, 0.5625, 0.4375, 0.5, 0.4375, 0.5, 0.4375, 0.5625, 0.9375, 0.3125, 0.875, 0.3125, 0.875, 0.3125, 0.9375, 0.3125, 0.375, 0.0625, 0.375, 0.125, 0.375, 0.125, 0.375, 0.0625, 0.625, 0.9375, 0.6875, 0.9375, 0.6875, 1.0, 0.625, 1.0, 0.625, 0.875, 0.6875, 0.875, 0.6875, 0.9375, 0.625, 0.9375, 0.6875, 0.875, 0.75, 0.875, 0.75, 0.9375, 0.6875, 0.9375, 0.5, 0.9375, 0.5625, 0.9375, 0.5625, 1.0, 0.5, 1.0, 0.5, 0.875, 0.5625, 0.875, 0.5625, 0.9375, 0.5, 0.9375, 0.5625, 0.875, 0.625, 0.875, 0.625, 0.9375, 0.5625, 0.9375, 0.375, 1.0, 0.375, 0.9375, 0.375, 0.9375, 0.375, 1.0, 0.125, 0.8125, 0.1875, 0.8125, 0.1875, 0.8125, 0.125, 0.8125, 0.4375, 0.875, 0.5, 0.875, 0.5, 0.9375, 0.4375, 0.9375, 0.25, 0.9375, 0.3125, 0.9375, 0.3125, 1.0, 0.25, 1.0, 0.25, 0.875, 0.3125, 0.875, 0.3125, 0.9375, 0.25, 0.9375, 0.3125, 0.875, 0.375, 0.875, 0.375, 0.9375, 0.3125, 0.9375, 0.125, 0.9375, 0.1875, 0.9375, 0.1875, 1.0, 0.125, 1.0, 0.125, 0.875, 0.1875, 0.875, 0.1875, 0.9375, 0.125, 0.9375, 0.1875, 0.875, 0.25, 0.875, 0.25, 0.9375, 0.1875, 0.9375, 0.0, 0.0, 0.0, 0.0, 0.0, 0.0, 0.0, 0.0, 0.0, 0.0, 0.0, 0.0, 0.0, 0.0, 0.0, 0.0, 0.25, 0.5625, 0.25, 0.625, 0.25, 0.625, 0.25, 0.5625, 0.1875, 0.8125, 0.1875, 0.875, 0.1875, 0.875, 0.1875, 0.8125, 0.375, 0.625, 0.3125, 0.625, 0.3125, 0.625, 0.375, 0.625, 0.0, 0.0, 0.0, 0.0, 0.0, 0.0, 0.0, 0.0, 0.9375, 0.9375, 1.0, 0.9375, 1.0, 1.0, 0.9375, 1.0, 0.0625, 0.9375, 0.125, 0.9375, 0.125, 1.0, 0.0625, 1.0, 0.8125, 0.9375, 0.875, 0.9375, 0.875, 1.0, 0.8125, 1.0, 0.0625, 0.5625, 0.125, 0.5625, 0.125, 0.625, 0.0625, 0.625, 0.0625, 0.8125, 0.125, 0.8125, 0.125, 0.875, 0.0625, 0.875, 0.1875, 0.0625, 0.25, 0.0625, 0.25, 0.125, 0.1875, 0.125, 0.1875, 0.5625, 0.25, 0.5625, 0.25, 0.625, 0.1875, 0.625, 0.3125, 0.0625, 0.375, 0.0625, 0.375, 0.125, 0.3125, 0.125, 0.3125, 0.5625, 0.375, 0.5625, 0.375, 0.625, 0.3125, 0.625, 0.6875, 0.5625, 0.75, 0.5625, 0.75, 0.625, 0.6875, 0.625, 0.8125, 0.1875, 0.875, 0.1875, 0.875, 0.25, 0.8125, 0.25, 0.8125, 0.5625, 0.875, 0.5625, 0.875, 0.625, 0.8125, 0.625, 0.8125, 0.8125, 0.875, 0.8125, 0.875, 0.875, 0.8125, 0.875, 0.9375, 0.1875, 1.0, 0.1875, 1.0, 0.25, 0.9375, 0.25, 0.9375, 0.5625, 1.0, 0.5625, 1.0, 0.625, 0.9375, 0.625, 0.875, 0.5625, 0.9375, 0.5625, 0.9375, 0.625, 0.875, 0.625, 0.875, 0.5, 0.9375, 0.5, 0.9375, 0.5625, 0.875, 0.5625, 0.9375, 0.5, 1.0, 0.5, 1.0, 0.5625, 0.9375, 0.5625, 0.875, 0.25, 0.9375, 0.25, 0.9375, 0.3125, 0.875, 0.3125, 0.9375, 0.25, 1.0, 0.25, 1.0, 0.3125, 0.9375, 0.3125, 0.875, 0.1875, 0.9375, 0.1875, 0.9375, 0.25, 0.875, 0.25, 0.875, 0.0, 0.9375, 0.0, 0.9375, 0.0625, 0.875, 0.0625, 0.9375, 0.0, 1.0, 0.0, 1.0, 0.0625, 0.9375, 0.0625, 0.75, 0.8125, 0.8125, 0.8125, 0.8125, 0.875, 0.75, 0.875, 0.75, 0.75, 0.8125, 0.75, 0.8125, 0.8125, 0.75, 0.8125, 0.8125, 0.75, 0.875, 0.75, 0.875, 0.8125, 0.8125, 0.8125, 0.75, 0.5625, 0.8125, 0.5625, 0.8125, 0.625, 0.75, 0.625, 0.75, 0.5, 0.8125, 0.5, 0.8125, 0.5625, 0.75, 0.5625, 0.8125, 0.5, 0.875, 0.5, 0.875, 0.5625, 0.8125, 0.5625, 0.75, 0.25, 0.8125, 0.25, 0.8125, 0.3125, 0.75, 0.3125, 0.8125, 0.25, 0.875, 0.25, 0.875, 0.3125, 0.8125, 0.3125, 0.75, 0.1875, 0.8125, 0.1875, 0.8125, 0.25, 0.75, 0.25, 0.8125, 0.0, 0.875, 0.0, 0.875, 0.0625, 0.8125, 0.0625, 0.625, 0.5625, 0.6875, 0.5625, 0.6875, 0.625, 0.625, 0.625, 0.625, 0.5, 0.6875, 0.5, 0.6875, 0.5625, 0.625, 0.5625, 0.6875, 0.5, 0.75, 0.5, 0.75, 0.5625, 0.6875, 0.5625, 0.5, 0.5, 0.5625, 0.5, 0.5625, 0.5625, 0.5, 0.5625, 0.375, 0.8125, 0.4375, 0.8125, 0.4375, 0.875, 0.375, 0.875, 0.4375, 0.5, 0.5, 0.5, 0.5, 0.5625, 0.4375, 0.5625, 0.3125, 0.5, 0.375, 0.5, 0.375, 0.5625, 0.3125, 0.5625, 0.25, 0.125, 0.3125, 0.125, 0.3125, 0.1875, 0.25, 0.1875, 0.3125, 0.125, 0.375, 0.125, 0.375, 0.1875, 0.3125, 0.1875, 0.25, 0.0625, 0.3125, 0.0625, 0.3125, 0.125, 0.25, 0.125, 0.25, 0.0, 0.3125, 0.0, 0.3125, 0.0625, 0.25, 0.0625, 0.3125, 0.0, 0.375, 0.0, 0.375, 0.0625, 0.3125, 0.0625, 0.125, 0.8125, 0.1875, 0.8125, 0.1875, 0.875, 0.125, 0.875, 0.1875, 0.5, 0.25, 0.5, 0.25, 0.5625, 0.1875, 0.5625, 0.125, 0.125, 0.1875, 0.125, 0.1875, 0.1875, 0.125, 0.1875, 0.1875, 0.125, 0.25, 0.125, 0.25, 0.1875, 0.1875, 0.1875, 0.125, 0.0625, 0.1875, 0.0625, 0.1875, 0.125, 0.125, 0.125, 0.125, 0.0, 0.1875, 0.0, 0.1875, 0.0625, 0.125, 0.0625, 0.1875, 0.0, 0.25, 0.0, 0.25, 0.0625, 0.1875, 0.0625, 0.0, 0.8125, 0.0625, 0.8125, 0.0625, 0.875, 0.0, 0.875, 0.0625, 0.5, 0.125, 0.5, 0.125, 0.5625, 0.0625, 0.5625, 0.75, 0.9375, 0.8125, 0.9375, 0.8125, 1.0, 0.75, 1.0, 0.75, 0.875, 0.8125, 0.875, 0.8125, 0.9375, 0.75, 0.9375, 0.8125, 0.875, 0.875, 0.875, 0.875, 0.9375, 0.8125, 0.9375, 0.375, 0.9375, 0.4375, 0.9375, 0.4375, 1.0, 0.375, 1.0, 0.375, 0.875, 0.4375, 0.875, 0.4375, 0.9375, 0.375, 0.9375, 0.0, 0.9375, 0.0625, 0.9375, 0.0625, 1.0, 0.0, 1.0, 0.0, 0.875, 0.0625, 0.875, 0.0625, 0.9375, 0.0, 0.9375, 0.0625, 0.875, 0.125, 0.875, 0.125, 0.9375, 0.0625, 0.9375, 0.875, 0.9375, 0.9375, 0.9375, 0.9375, 1.0, 0.875, 1.0, 0.875, 0.875, 0.9375, 0.875, 0.9375, 0.9375, 0.875, 0.9375, 0.9375, 0.875, 1.0, 0.875, 1.0, 0.9375, 0.9375, 0.9375, 0.3125, 0.625, 0.3125, 0.5625, 0.3125, 0.5625, 0.3125, 0.625, 0.0, 0.0, 0.0, 0.0, 0.0, 0.0, 0.0, 0.0, 0.875, 0.75, 0.875, 0.8125, 0.875, 0.8125, 0.875, 0.75, 0.8125, 0.3125, 0.75, 0.3125, 0.75, 0.3125, 0.8125, 0.3125, 0.3125, 0.5625, 0.3125, 0.5, 0.3125, 0.5, 0.3125, 0.5625, 0.0, 0.0, 0.0, 0.0, 0.0, 0.0, 0.0, 0.0, 0.875, 0.3125, 0.8125, 0.3125, 0.8125, 0.3125, 0.875, 0.3125, 0.125, 0.5, 0.125, 0.5625, 0.125, 0.5625, 0.125, 0.5, 0.9375, 0.5, 1.0, 0.5, 1.0, 0.5, 0.9375, 0.5, 0.75, 0.875, 0.75, 0.8125, 0.75, 0.8125, 0.75, 0.875, 1.0, 0.625, 0.9375, 0.625, 0.9375, 0.625, 1.0, 0.625, 0.0, 0.0, 0.0, 0.0, 0.0, 0.0, 0.0, 0.0, 0.0625, 0.625, 0.0625, 0.5625, 0.0625, 0.5625, 0.0625, 0.625, 0.0625, 0.5, 0.125, 0.5, 0.125, 0.5, 0.0625, 0.5, 0.75, 0.1875, 0.8125, 0.1875, 0.8125, 0.1875, 0.75, 0.1875, 0.9375, 0.875, 1.0, 0.875, 1.0, 0.875, 0.9375, 0.875, 0.75, 0.5, 0.8125, 0.5, 0.8125, 0.5, 0.75, 0.5, 0.0625, 0.5625, 0.0625, 0.5, 0.0625, 0.5, 0.0625, 0.5625, 0.125, 0.625, 0.0625, 0.625, 0.0625, 0.625, 0.125, 0.625, 0.8125, 0.1875, 0.875, 0.1875, 0.875, 0.1875, 0.8125, 0.1875, 0.8125, 0.625, 0.75, 0.625, 0.75, 0.625, 0.8125, 0.625, 0.125, 0.9375, 0.125, 1.0, 0.125, 1.0, 0.125, 0.9375, 0.75, 0.75, 0.8125, 0.75, 0.8125, 0.75, 0.75, 0.75, 0.8125, 0.0625, 0.8125, 0.0, 0.8125, 0.0, 0.8125, 0.0625, 0.125, 0.125, 0.125, 0.0625, 0.125, 0.0625, 0.125, 0.125, 0.875, 0.0625, 0.8125, 0.0625, 0.8125, 0.0625, 0.875, 0.0625, 0.25, 0.5, 0.25, 0.5625, 0.25, 0.5625, 0.25, 0.5, 0.875, 0.8125, 0.875, 0.875, 0.875, 0.875, 0.875, 0.8125, 0.1875, 0.5, 0.25, 0.5, 0.25, 0.5, 0.1875, 0.5, 0.125, 0.5625, 0.125, 0.625, 0.125, 0.625, 0.125, 0.5625, 0.875, 0.5, 0.9375, 0.5, 0.9375, 0.5, 0.875, 0.5, 0.25, 0.625, 0.1875, 0.625, 0.1875, 0.625, 0.25, 0.625, 0.375, 0.9375, 0.375, 0.875, 0.375, 0.875, 0.375, 0.9375, 0.9375, 0.625, 0.875, 0.625, 0.875, 0.625, 0.9375, 0.625, 0.375, 0.0, 0.375, 0.0625, 0.375, 0.0625, 0.375, 0.0, 0.3125, 0.1875, 0.25, 0.1875, 0.25, 0.1875, 0.3125, 0.1875, 0.375, 0.125, 0.375, 0.1875, 0.375, 0.1875, 0.375, 0.125, 0.375, 0.1875, 0.3125, 0.1875, 0.3125, 0.1875, 0.375, 0.1875, 0.875, 0.875, 0.9375, 0.875, 0.9375, 0.875, 0.875, 0.875, 0.4375, 0.8125, 0.4375, 0.875, 0.4375, 0.875, 0.4375, 0.8125, 0.0, 0.0, 0.0, 0.0, 0.0, 0.0, 0.0, 0.0, 0.375, 0.8125, 0.4375, 0.8125, 0.4375, 0.8125, 0.375, 0.8125, 0.375, 0.5, 0.375, 0.5625, 0.375, 0.5625, 0.375, 0.5, 0.0, 0.0, 0.0, 0.0, 0.0, 0.0, 0.0, 0.0, 0.3125, 0.5, 0.375, 0.5, 0.375, 0.5, 0.3125, 0.5])
me_plane_001.materials.append(mat_material)
me_plane_001.use_remesh_fix_poles = True
me_plane_001.use_remesh_preserve_attributes = False
me_plane_001.use_mirror_vertex_groups = False
me_plane_001.update()

# ---- objects
ob_light = bpy.data.objects.new('Light', light_light)
ob_camera = bpy.data.objects.new('Camera', cam_camera)
ob_plane = bpy.data.objects.new('Plane', me_plane_001)

# ---- transforms, parenting, visibility, modifiers, constraints
ob_light.location = (4.076, 1.005, 5.904)
ob_light.rotation_euler = (0.6503, 0.05522, 1.866)
ob_light.lock_rotations_4d = False
ob_light.empty_display_type = 'ARROWS'
ob_light.color = (0.0, 0.0, 0.0, 0.0)
ob_light.lineart.crease_threshold = 0.0
ob_camera.location = (7.359, -6.926, 4.958)
ob_camera.rotation_euler = (1.109, 0.0, 0.8149)
ob_camera.lock_rotations_4d = False
ob_camera.empty_display_type = 'ARROWS'
ob_camera.color = (0.0, 0.0, 0.0, 0.0)
ob_camera.display_type = 'WIRE'
ob_camera.lineart.crease_threshold = 0.0
ob_plane.location = (0.0, 0.0, 0.0)
ob_plane.scale = (7.636, 7.759, 8.0)
ob_plane.lineart.crease_threshold = 0.0

# ---- collection membership
col_collection.objects.link(ob_light)
col_collection.objects.link(ob_camera)
col_collection.objects.link(ob_plane)

# ---- scene / render settings (as saved in the file)
scene.camera = ob_camera
scene.frame_start = 1; scene.frame_end = 250; scene.frame_set(1)
scene.render.engine = 'BLENDER_EEVEE_NEXT'
scene.cycles.use_denoising = False
scene.cycles.samples = 128
scene.cycles.sampling_pattern = 'TABULATED_SOBOL'
scene.cycles.use_adaptive_sampling = False
scene.cycles.use_light_tree = False
scene.view_settings.view_transform = 'Filmic'
bpy.context.view_layer.update()
